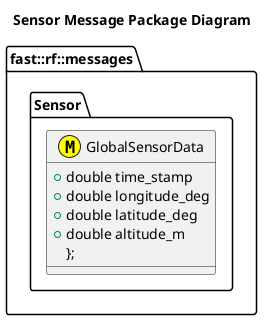

The diagram above was rendered by PlantUML. Its source (embedded in the PNG):
@startuml
title Sensor Message Package Diagram

namespace fast::rf::messages {

  namespace Sensor  {
    class GlobalSensorData <<(M,#FFFF00)>>  {
      +double time_stamp
      +double longitude_deg
      +double latitude_deg
      +double altitude_m
    };
}
@enduml